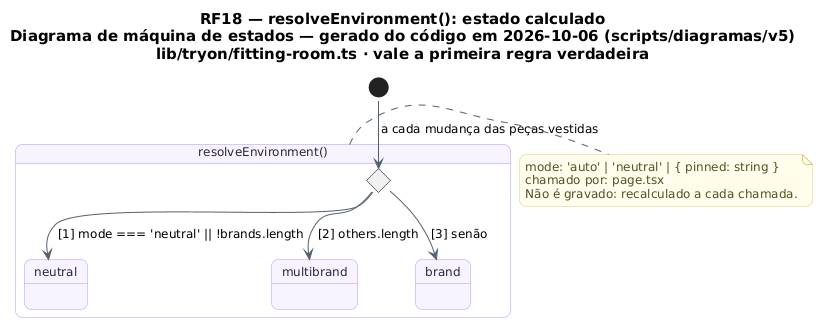

The diagram above was rendered by PlantUML. Its source (embedded in the PNG):
@startuml RF18_MaquinaDeEstados_Ambiente
!pragma layout smetana
skinparam backgroundColor #FFFFFF
skinparam shadowing false
skinparam defaultFontName "DejaVu Sans"
skinparam defaultFontSize 12
skinparam titleFontSize 15
skinparam roundcorner 14
skinparam ArrowColor #52606D
skinparam note {
  BackgroundColor #FFFDEB
  BorderColor #D8CE78
  FontColor #554F24
}
skinparam state {
  BackgroundColor #F8F4FF
  BorderColor #B695F5
  FontColor #2D2438
  StartColor #20A77A
  EndColor #4B5563
}
title RF18 — resolveEnvironment(): estado calculado\nDiagrama de máquina de estados — gerado do código em 2026-10-06 (scripts/diagramas/v5)\nlib/tryon/fitting-room.ts · vale a primeira regra verdadeira

state "resolveEnvironment()" as C_resolveEnvironment {
  state C_resolveEnvironment_avaliar <<choice>>
  state "neutral" as C_resolveEnvironment_neutral
  state "multibrand" as C_resolveEnvironment_multibrand
  state "brand" as C_resolveEnvironment_brand
}
[*] --> C_resolveEnvironment_avaliar : a cada mudança das peças vestidas
C_resolveEnvironment_avaliar --> C_resolveEnvironment_neutral : [1] mode === 'neutral' || !brands.length
C_resolveEnvironment_avaliar --> C_resolveEnvironment_multibrand : [2] others.length
C_resolveEnvironment_avaliar --> C_resolveEnvironment_brand : [3] senão
note right of C_resolveEnvironment
  mode: 'auto' | 'neutral' | { pinned: string }
  chamado por: page.tsx
  Não é gravado: recalculado a cada chamada.
end note
@enduml